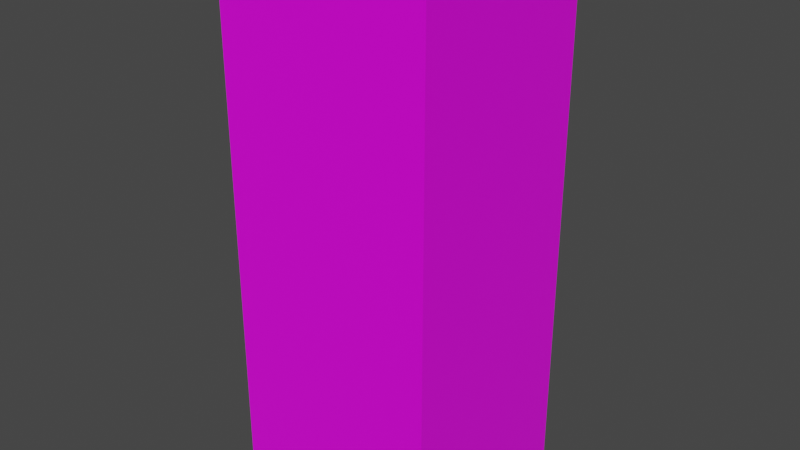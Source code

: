 # Source: shotgun_shell.blend  (saved by Blender 2.80.75; exported with 4.5.12 LTS)
import bpy
from mathutils import Matrix  # noqa: F401  (used for matrix-valued properties, if any)

bpy.ops.wm.read_factory_settings(use_empty=True)
scene = bpy.context.scene
scene.name = 'Scene'

# ---- collections
col_collection = bpy.data.collections.new('Collection'); scene.collection.children.link(col_collection)

# ---- images (referenced by path relative to the original .blend; pixels are not part of the script)
import os
ASSET_DIR = os.environ.get("B2B_ASSET_DIR", "")  # directory of the original .blend (textures are referenced by path, not embedded)
HERE = os.path.dirname(os.path.abspath(__file__))  # packed textures are extracted next to this script under _unpacked/

def load_image(name, relpath, width, height, colorspace="sRGB"):
    """Load a texture the original file referenced (path relative to the .blend, or extracted next to this script)."""
    p = next((c for c in (os.path.join(HERE, relpath), os.path.join(ASSET_DIR, relpath)) if relpath and os.path.exists(c)), "")
    if p:
        img = bpy.data.images.load(p, check_existing=True)
        img.name = name
    else:  # same state as the original file: an image datablock whose file is absent (Cycles renders it pink)
        img = bpy.data.images.new(name, width, height)
        img.source = "FILE"
        img.filepath = "//" + (relpath or name)
    img.colorspace_settings.name = colorspace
    return img
img_shell_texture_256 = load_image('Shell_Texture_256', 'Shell_Texture_256.png', 1024, 1024, 'sRGB')

# ---- materials (node trees are filled in below, after node groups)
mat_material = bpy.data.materials.new('Material')
mat_material.alpha_threshold = 0.0
mat_material.use_transparent_shadow = False
mat_material.line_color = (0.0, 0.0, 0.0, 1.0)

# ---- material node trees
mat_material.use_nodes = True; mat_material.node_tree.nodes.clear()
_N = mat_material.node_tree.nodes; _L = mat_material.node_tree.links
n0 = _N.new('ShaderNodeOutputMaterial'); n0.name = 'Material Output'; n0.location = (300, 300)
n1 = _N.new('ShaderNodeBsdfPrincipled'); n1.name = 'Principled BSDF'; n1.location = (10, 300)
n1.distribution = 'GGX'
n1.subsurface_method = 'BURLEY'
n1.inputs[2].default_value = 0.4
n1.inputs[3].default_value = 1.45
n1.inputs[27].default_value = (0.0, 0.0, 0.0, 1.0)
n1.inputs[28].default_value = 1.0
n2 = _N.new('ShaderNodeTexImage'); n2.name = 'Image Texture'; n2.location = (-398, 173)
n2.image = img_shell_texture_256
_L.new(n1.outputs[0], n0.inputs[0])
_L.new(n2.outputs[0], n1.inputs[0])
n0.is_active_output = True

# ---- world
world_world = bpy.data.worlds.new('World'); scene.world = world_world
world_world.use_nodes = True; world_world.node_tree.nodes.clear()
_N = world_world.node_tree.nodes; _L = world_world.node_tree.links
n0 = _N.new('ShaderNodeOutputWorld'); n0.name = 'World Output'; n0.location = (300, 300)
n1 = _N.new('ShaderNodeBackground'); n1.name = 'Background'; n1.location = (10, 300)
n1.inputs[0].default_value = (0.05088, 0.05088, 0.05088, 1.0)
_L.new(n1.outputs[0], n0.inputs[0])
n0.is_active_output = True
world_world.color = (0.05088, 0.05088, 0.05088)
world_world.use_sun_shadow = False
world_world.sun_shadow_jitter_overblur = 0.0

# ---- meshes
me_cube = bpy.data.meshes.new('Cube')
me_cube.from_pydata([(1.0, 0.8097, 1.0), (1.0, 0.8097, -1.0), (1.0, -0.8097, 1.0), (1.0, -0.8097, -1.0), (-1.0, 0.8097, 1.0), (-1.0, 0.8097, -1.0), (-1.0, -0.8097, 1.0), (-1.0, -0.8097, -1.0)], [], [(0, 4, 6, 2), (3, 2, 6, 7), (7, 6, 4, 5), (5, 1, 3, 7), (1, 0, 2, 3), (5, 4, 0, 1)])
_uv = me_cube.uv_layers.new(name='UVMap')
_uv.uv.foreach_set('vector', [0.3239, 0.6761, 0.3239, 0.9906, 0.009434, 0.9906, 0.009434, 0.6761, 0.3428, 0.6572, 0.3428, 0.3428, 0.6572, 0.3428, 0.6572, 0.6572, 0.6572, 0.3239, 0.3428, 0.3239, 0.3428, 0.009434, 0.6572, 0.009434, 0.9906, 0.3239, 0.6761, 0.3239, 0.6761, 0.009434, 0.9906, 0.009434, 0.3239, 0.3239, 0.009434, 0.3239, 0.009434, 0.009434, 0.3239, 0.009434, 0.3239, 0.6572, 0.009434, 0.6572, 0.009434, 0.3428, 0.3239, 0.3428])
me_cube.materials.append(mat_material)
me_cube.use_remesh_preserve_volume = False
me_cube.use_remesh_preserve_attributes = False
me_cube.use_mirror_vertex_groups = False
me_cube.update()

# ---- objects
ob_cube = bpy.data.objects.new('Cube', me_cube)

# ---- transforms, parenting, visibility, modifiers, constraints
ob_cube.location = (0.0, 0.0, 0.0)
ob_cube.scale = (0.04056, 0.04697, 0.1031)
ob_cube.lock_rotations_4d = False
ob_cube.empty_display_type = 'ARROWS'
ob_cube.lineart.crease_threshold = 0.0

# ---- collection membership
col_collection.objects.link(ob_cube)

# ---- scene / render settings (as saved in the file)
scene.frame_start = 1; scene.frame_end = 250; scene.frame_set(1)
scene.render.engine = 'BLENDER_EEVEE_NEXT'
scene.cycles.use_denoising = False
scene.cycles.samples = 128
scene.cycles.sampling_pattern = 'TABULATED_SOBOL'
scene.cycles.use_adaptive_sampling = False
scene.cycles.use_light_tree = False
scene.view_settings.view_transform = 'Filmic'
bpy.context.view_layer.update()

# ---- added for rendering (the .blend has no active camera and no usable light): camera, sun
cam_auto = bpy.data.cameras.new('AutoCamera')
cam_auto.lens = 50.0
cam_auto.sensor_width = 36.0
cam_auto.clip_end = 1000.0
ob_auto_camera = bpy.data.objects.new('AutoCamera', cam_auto)
scene.collection.objects.link(ob_auto_camera)
ob_auto_camera.location = (0.216763, -0.260115, 0.17341)
ob_auto_camera.rotation_euler = (1.09748, -7.21219e-08, 0.694738)
scene.camera = ob_auto_camera
light_auto_sun = bpy.data.lights.new('AutoSun', 'SUN')
light_auto_sun.energy = 3.0
light_auto_sun.angle = 0.0523599
ob_auto_sun = bpy.data.objects.new('AutoSun', light_auto_sun)
scene.collection.objects.link(ob_auto_sun)
ob_auto_sun.rotation_euler = (0.872665, 0.174533, 0.523599)
bpy.context.view_layer.update()
